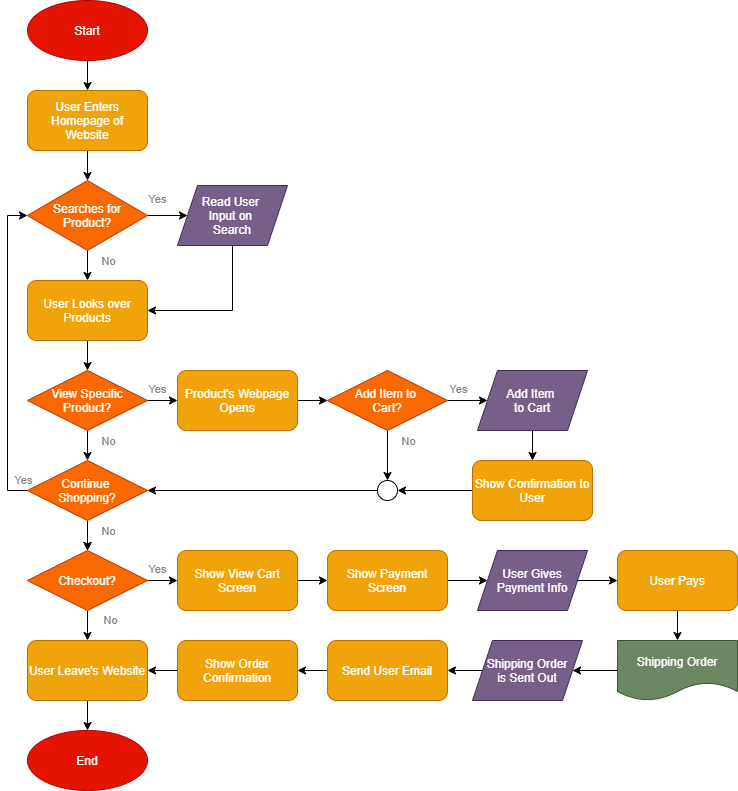

The diagram above was exported from draw.io. Its source (the exported page's mxGraphModel, read from the mxfile embedded in the PNG):
<mxGraphModel dx="1050" dy="790" grid="1" gridSize="10" guides="1" tooltips="1" connect="1" arrows="1" fold="1" page="1" pageScale="1" pageWidth="850" pageHeight="1100" math="0" shadow="0">
  <root>
    <mxCell id="0" />
    <mxCell id="1" parent="0" />
    <mxCell id="2" value="Start" style="ellipse;whiteSpace=wrap;html=1;fillColor=#e51400;strokeColor=#B20000;fontColor=#ffffff;" parent="1" vertex="1">
      <mxGeometry x="160" width="120" height="60" as="geometry" />
    </mxCell>
    <mxCell id="27" style="edgeStyle=orthogonalEdgeStyle;rounded=0;orthogonalLoop=1;jettySize=auto;html=1;entryX=0.5;entryY=0;entryDx=0;entryDy=0;" parent="1" source="3" target="7" edge="1">
      <mxGeometry relative="1" as="geometry" />
    </mxCell>
    <mxCell id="3" value="User Enters Homepage of Website" style="rounded=1;whiteSpace=wrap;html=1;fillColor=#f0a30a;strokeColor=#BD7000;fontColor=#ffffff;" parent="1" vertex="1">
      <mxGeometry x="160" y="90" width="120" height="60" as="geometry" />
    </mxCell>
    <mxCell id="4" value="" style="endArrow=classic;html=1;exitX=0.5;exitY=1;exitDx=0;exitDy=0;entryX=0.5;entryY=0;entryDx=0;entryDy=0;" parent="1" source="2" target="3" edge="1">
      <mxGeometry width="50" height="50" relative="1" as="geometry">
        <mxPoint x="190" y="330" as="sourcePoint" />
        <mxPoint x="240" y="280" as="targetPoint" />
      </mxGeometry>
    </mxCell>
    <mxCell id="28" style="edgeStyle=orthogonalEdgeStyle;rounded=0;orthogonalLoop=1;jettySize=auto;html=1;entryX=0.5;entryY=0;entryDx=0;entryDy=0;" parent="1" source="7" target="16" edge="1">
      <mxGeometry relative="1" as="geometry" />
    </mxCell>
    <mxCell id="30" style="edgeStyle=orthogonalEdgeStyle;rounded=0;orthogonalLoop=1;jettySize=auto;html=1;" parent="1" source="7" target="15" edge="1">
      <mxGeometry relative="1" as="geometry" />
    </mxCell>
    <mxCell id="7" value="&lt;font style=&quot;font-size: 12px&quot;&gt;Searches for&lt;br&gt;Product?&lt;br&gt;&lt;/font&gt;" style="rhombus;whiteSpace=wrap;html=1;fillColor=#fa6800;strokeColor=#C73500;fontColor=#ffffff;" parent="1" vertex="1">
      <mxGeometry x="160" y="180" width="120" height="70" as="geometry" />
    </mxCell>
    <mxCell id="35" style="edgeStyle=orthogonalEdgeStyle;rounded=0;orthogonalLoop=1;jettySize=auto;html=1;entryX=1;entryY=0.5;entryDx=0;entryDy=0;" parent="1" source="15" target="16" edge="1">
      <mxGeometry relative="1" as="geometry">
        <Array as="points">
          <mxPoint x="365" y="310" />
        </Array>
      </mxGeometry>
    </mxCell>
    <mxCell id="15" value="Read User &lt;br&gt;Input on &lt;br&gt;Search" style="shape=parallelogram;perimeter=parallelogramPerimeter;whiteSpace=wrap;html=1;fixedSize=1;fillColor=#76608a;strokeColor=#432D57;fontColor=#ffffff;" parent="1" vertex="1">
      <mxGeometry x="310" y="185" width="110" height="60" as="geometry" />
    </mxCell>
    <mxCell id="32" style="edgeStyle=orthogonalEdgeStyle;rounded=0;orthogonalLoop=1;jettySize=auto;html=1;entryX=0.5;entryY=0;entryDx=0;entryDy=0;" parent="1" source="16" target="24" edge="1">
      <mxGeometry relative="1" as="geometry" />
    </mxCell>
    <mxCell id="16" value="User Looks over Products" style="rounded=1;whiteSpace=wrap;html=1;fillColor=#f0a30a;strokeColor=#BD7000;fontColor=#ffffff;" parent="1" vertex="1">
      <mxGeometry x="160" y="280" width="120" height="60" as="geometry" />
    </mxCell>
    <mxCell id="58" style="edgeStyle=orthogonalEdgeStyle;rounded=0;orthogonalLoop=1;jettySize=auto;html=1;entryX=0;entryY=0.5;entryDx=0;entryDy=0;fontColor=#000000;" parent="1" source="24" target="48" edge="1">
      <mxGeometry relative="1" as="geometry" />
    </mxCell>
    <mxCell id="67" style="edgeStyle=orthogonalEdgeStyle;rounded=0;orthogonalLoop=1;jettySize=auto;html=1;entryX=0.5;entryY=0;entryDx=0;entryDy=0;fontColor=#000000;" parent="1" source="24" target="61" edge="1">
      <mxGeometry relative="1" as="geometry" />
    </mxCell>
    <mxCell id="24" value="&lt;font style=&quot;font-size: 12px&quot;&gt;View Specific&lt;br&gt;Product?&lt;br&gt;&lt;/font&gt;" style="rhombus;whiteSpace=wrap;html=1;fillColor=#fa6800;strokeColor=#C73500;fontColor=#ffffff;" parent="1" vertex="1">
      <mxGeometry x="160" y="370" width="120" height="60" as="geometry" />
    </mxCell>
    <mxCell id="84" style="edgeStyle=orthogonalEdgeStyle;rounded=0;orthogonalLoop=1;jettySize=auto;html=1;entryX=0;entryY=0.5;entryDx=0;entryDy=0;fontColor=#FFFFFF;" parent="1" source="48" target="59" edge="1">
      <mxGeometry relative="1" as="geometry" />
    </mxCell>
    <mxCell id="48" value="Product's Webpage Opens" style="rounded=1;whiteSpace=wrap;html=1;fillColor=#f0a30a;strokeColor=#BD7000;fontColor=#ffffff;" parent="1" vertex="1">
      <mxGeometry x="310" y="370" width="120" height="60" as="geometry" />
    </mxCell>
    <mxCell id="88" style="edgeStyle=orthogonalEdgeStyle;rounded=0;orthogonalLoop=1;jettySize=auto;html=1;entryX=0.5;entryY=0;entryDx=0;entryDy=0;fontColor=#FFFFFF;" parent="1" source="59" target="87" edge="1">
      <mxGeometry relative="1" as="geometry" />
    </mxCell>
    <mxCell id="94" style="edgeStyle=orthogonalEdgeStyle;rounded=0;orthogonalLoop=1;jettySize=auto;html=1;entryX=0;entryY=0.5;entryDx=0;entryDy=0;fontColor=#FFFFFF;" parent="1" source="59" target="93" edge="1">
      <mxGeometry relative="1" as="geometry" />
    </mxCell>
    <mxCell id="59" value="&lt;font style=&quot;font-size: 12px&quot;&gt;Add Item to &lt;br&gt;Cart?&lt;br&gt;&lt;/font&gt;" style="rhombus;whiteSpace=wrap;html=1;fillColor=#fa6800;strokeColor=#C73500;fontColor=#ffffff;" parent="1" vertex="1">
      <mxGeometry x="460" y="370" width="120" height="60" as="geometry" />
    </mxCell>
    <mxCell id="64" style="edgeStyle=orthogonalEdgeStyle;rounded=0;orthogonalLoop=1;jettySize=auto;html=1;entryX=0.5;entryY=0;entryDx=0;entryDy=0;fontColor=#000000;" parent="1" source="61" target="63" edge="1">
      <mxGeometry relative="1" as="geometry" />
    </mxCell>
    <mxCell id="74" style="edgeStyle=orthogonalEdgeStyle;rounded=0;orthogonalLoop=1;jettySize=auto;html=1;entryX=0;entryY=0.5;entryDx=0;entryDy=0;fontColor=#000000;" parent="1" source="61" target="7" edge="1">
      <mxGeometry relative="1" as="geometry">
        <Array as="points">
          <mxPoint x="140" y="490" />
          <mxPoint x="140" y="215" />
        </Array>
      </mxGeometry>
    </mxCell>
    <mxCell id="137" value="" style="edgeStyle=orthogonalEdgeStyle;rounded=0;orthogonalLoop=1;jettySize=auto;html=1;" parent="1" source="61" target="63" edge="1">
      <mxGeometry relative="1" as="geometry" />
    </mxCell>
    <mxCell id="61" value="&lt;font style=&quot;font-size: 12px&quot;&gt;Continue &lt;br&gt;Shopping?&lt;br&gt;&lt;/font&gt;" style="rhombus;whiteSpace=wrap;html=1;fillColor=#fa6800;strokeColor=#C73500;fontColor=#ffffff;" parent="1" vertex="1">
      <mxGeometry x="160" y="460" width="120" height="60" as="geometry" />
    </mxCell>
    <mxCell id="70" style="edgeStyle=orthogonalEdgeStyle;rounded=0;orthogonalLoop=1;jettySize=auto;html=1;entryX=0.5;entryY=0;entryDx=0;entryDy=0;fontColor=#000000;" parent="1" source="63" target="69" edge="1">
      <mxGeometry relative="1" as="geometry" />
    </mxCell>
    <mxCell id="116" style="edgeStyle=orthogonalEdgeStyle;rounded=0;orthogonalLoop=1;jettySize=auto;html=1;entryX=0;entryY=0.5;entryDx=0;entryDy=0;fontColor=#FFFFFF;" parent="1" source="63" target="101" edge="1">
      <mxGeometry relative="1" as="geometry" />
    </mxCell>
    <mxCell id="63" value="&lt;font style=&quot;font-size: 12px&quot;&gt;Checkout?&lt;br&gt;&lt;/font&gt;" style="rhombus;whiteSpace=wrap;html=1;fillColor=#fa6800;strokeColor=#C73500;fontColor=#ffffff;" parent="1" vertex="1">
      <mxGeometry x="160" y="550" width="120" height="60" as="geometry" />
    </mxCell>
    <mxCell id="73" style="edgeStyle=orthogonalEdgeStyle;rounded=0;orthogonalLoop=1;jettySize=auto;html=1;entryX=0.5;entryY=0;entryDx=0;entryDy=0;fontColor=#000000;" parent="1" source="69" target="72" edge="1">
      <mxGeometry relative="1" as="geometry" />
    </mxCell>
    <mxCell id="69" value="User Leave's Website" style="rounded=1;whiteSpace=wrap;html=1;fillColor=#f0a30a;strokeColor=#BD7000;fontColor=#ffffff;" parent="1" vertex="1">
      <mxGeometry x="160" y="640" width="120" height="60" as="geometry" />
    </mxCell>
    <mxCell id="72" value="End" style="ellipse;whiteSpace=wrap;html=1;fillColor=#e51400;strokeColor=#B20000;fontColor=#ffffff;" parent="1" vertex="1">
      <mxGeometry x="160" y="730" width="120" height="60" as="geometry" />
    </mxCell>
    <mxCell id="89" style="edgeStyle=orthogonalEdgeStyle;rounded=0;orthogonalLoop=1;jettySize=auto;html=1;entryX=1;entryY=0.5;entryDx=0;entryDy=0;fontColor=#FFFFFF;" parent="1" source="87" target="61" edge="1">
      <mxGeometry relative="1" as="geometry" />
    </mxCell>
    <mxCell id="87" value="X" style="ellipse;whiteSpace=wrap;html=1;aspect=fixed;fontColor=#FFFFFF;" parent="1" vertex="1">
      <mxGeometry x="510" y="480" width="20" height="20" as="geometry" />
    </mxCell>
    <mxCell id="96" style="edgeStyle=orthogonalEdgeStyle;rounded=0;orthogonalLoop=1;jettySize=auto;html=1;entryX=0.5;entryY=0;entryDx=0;entryDy=0;fontColor=#FFFFFF;" parent="1" source="93" target="95" edge="1">
      <mxGeometry relative="1" as="geometry" />
    </mxCell>
    <mxCell id="93" value="Add Item &lt;br&gt;to Cart" style="shape=parallelogram;perimeter=parallelogramPerimeter;whiteSpace=wrap;html=1;fixedSize=1;fillColor=#76608a;strokeColor=#432D57;fontColor=#ffffff;" parent="1" vertex="1">
      <mxGeometry x="610" y="370" width="110" height="60" as="geometry" />
    </mxCell>
    <mxCell id="97" style="edgeStyle=orthogonalEdgeStyle;rounded=0;orthogonalLoop=1;jettySize=auto;html=1;entryX=1;entryY=0.5;entryDx=0;entryDy=0;fontColor=#FFFFFF;" parent="1" source="95" target="87" edge="1">
      <mxGeometry relative="1" as="geometry" />
    </mxCell>
    <mxCell id="95" value="Show Confirmation to User" style="rounded=1;whiteSpace=wrap;html=1;fillColor=#f0a30a;strokeColor=#BD7000;fontColor=#ffffff;" parent="1" vertex="1">
      <mxGeometry x="605" y="460" width="120" height="60" as="geometry" />
    </mxCell>
    <mxCell id="117" style="edgeStyle=orthogonalEdgeStyle;rounded=0;orthogonalLoop=1;jettySize=auto;html=1;entryX=0;entryY=0.5;entryDx=0;entryDy=0;fontColor=#FFFFFF;" parent="1" source="101" target="102" edge="1">
      <mxGeometry relative="1" as="geometry" />
    </mxCell>
    <mxCell id="101" value="Show View Cart Screen" style="rounded=1;whiteSpace=wrap;html=1;fillColor=#f0a30a;strokeColor=#BD7000;fontColor=#ffffff;" parent="1" vertex="1">
      <mxGeometry x="310" y="550" width="120" height="60" as="geometry" />
    </mxCell>
    <mxCell id="106" style="edgeStyle=orthogonalEdgeStyle;rounded=0;orthogonalLoop=1;jettySize=auto;html=1;fontColor=#FFFFFF;" parent="1" source="102" target="103" edge="1">
      <mxGeometry relative="1" as="geometry" />
    </mxCell>
    <mxCell id="102" value="Show Payment Screen" style="rounded=1;whiteSpace=wrap;html=1;fillColor=#f0a30a;strokeColor=#BD7000;fontColor=#ffffff;" parent="1" vertex="1">
      <mxGeometry x="460" y="550" width="120" height="60" as="geometry" />
    </mxCell>
    <mxCell id="119" style="edgeStyle=orthogonalEdgeStyle;rounded=0;orthogonalLoop=1;jettySize=auto;html=1;entryX=0;entryY=0.5;entryDx=0;entryDy=0;fontColor=#FFFFFF;" parent="1" source="103" target="105" edge="1">
      <mxGeometry relative="1" as="geometry" />
    </mxCell>
    <mxCell id="103" value="User Gives Payment Info" style="shape=parallelogram;perimeter=parallelogramPerimeter;whiteSpace=wrap;html=1;fixedSize=1;fillColor=#76608a;strokeColor=#432D57;fontColor=#ffffff;" parent="1" vertex="1">
      <mxGeometry x="610" y="550" width="110" height="60" as="geometry" />
    </mxCell>
    <mxCell id="115" style="edgeStyle=orthogonalEdgeStyle;rounded=0;orthogonalLoop=1;jettySize=auto;html=1;entryX=1;entryY=0.5;entryDx=0;entryDy=0;fontColor=#FFFFFF;" parent="1" source="104" target="69" edge="1">
      <mxGeometry relative="1" as="geometry" />
    </mxCell>
    <mxCell id="104" value="Show Order Confirmation" style="rounded=1;whiteSpace=wrap;html=1;fillColor=#f0a30a;strokeColor=#BD7000;fontColor=#ffffff;" parent="1" vertex="1">
      <mxGeometry x="310" y="640" width="120" height="60" as="geometry" />
    </mxCell>
    <mxCell id="113" style="edgeStyle=orthogonalEdgeStyle;rounded=0;orthogonalLoop=1;jettySize=auto;html=1;entryX=0.5;entryY=0;entryDx=0;entryDy=0;fontColor=#FFFFFF;" parent="1" source="105" target="111" edge="1">
      <mxGeometry relative="1" as="geometry" />
    </mxCell>
    <mxCell id="105" value="User Pays" style="rounded=1;whiteSpace=wrap;html=1;fillColor=#f0a30a;strokeColor=#BD7000;fontColor=#ffffff;" parent="1" vertex="1">
      <mxGeometry x="750" y="550" width="120" height="60" as="geometry" />
    </mxCell>
    <mxCell id="121" style="edgeStyle=orthogonalEdgeStyle;rounded=0;orthogonalLoop=1;jettySize=auto;html=1;entryX=1;entryY=0.5;entryDx=0;entryDy=0;fontColor=#FFFFFF;" parent="1" source="108" target="120" edge="1">
      <mxGeometry relative="1" as="geometry" />
    </mxCell>
    <mxCell id="108" value="Shipping Order&lt;br&gt;is Sent Out" style="shape=parallelogram;perimeter=parallelogramPerimeter;whiteSpace=wrap;html=1;fixedSize=1;fillColor=#76608a;strokeColor=#432D57;fontColor=#ffffff;" parent="1" vertex="1">
      <mxGeometry x="605" y="640" width="110" height="60" as="geometry" />
    </mxCell>
    <mxCell id="114" style="edgeStyle=orthogonalEdgeStyle;rounded=0;orthogonalLoop=1;jettySize=auto;html=1;fontColor=#FFFFFF;" parent="1" source="111" target="108" edge="1">
      <mxGeometry relative="1" as="geometry" />
    </mxCell>
    <mxCell id="111" value="Shipping Order" style="shape=document;whiteSpace=wrap;html=1;boundedLbl=1;fontColor=#ffffff;fillColor=#6d8764;strokeColor=#3A5431;" parent="1" vertex="1">
      <mxGeometry x="750" y="640" width="120" height="60" as="geometry" />
    </mxCell>
    <mxCell id="122" style="edgeStyle=orthogonalEdgeStyle;rounded=0;orthogonalLoop=1;jettySize=auto;html=1;entryX=1;entryY=0.5;entryDx=0;entryDy=0;fontColor=#FFFFFF;" parent="1" source="120" target="104" edge="1">
      <mxGeometry relative="1" as="geometry" />
    </mxCell>
    <mxCell id="120" value="Send User Email" style="rounded=1;whiteSpace=wrap;html=1;fillColor=#f0a30a;strokeColor=#BD7000;fontColor=#ffffff;" parent="1" vertex="1">
      <mxGeometry x="460" y="640" width="120" height="60" as="geometry" />
    </mxCell>
    <mxCell id="123" value="Yes" style="edgeLabel;html=1;align=center;verticalAlign=middle;resizable=0;points=[];labelBackgroundColor=none;fontColor=#828282;" parent="1" vertex="1" connectable="0">
      <mxGeometry x="290.0022222222222" y="190" as="geometry">
        <mxPoint x="-1" y="8" as="offset" />
      </mxGeometry>
    </mxCell>
    <mxCell id="131" value="Yes" style="edgeLabel;html=1;align=center;verticalAlign=middle;resizable=0;points=[];labelBackgroundColor=none;fontColor=#828282;" parent="1" vertex="1" connectable="0">
      <mxGeometry x="290" y="380" as="geometry">
        <mxPoint x="-1" y="8" as="offset" />
      </mxGeometry>
    </mxCell>
    <mxCell id="132" value="Yes" style="edgeLabel;html=1;align=center;verticalAlign=middle;resizable=0;points=[];labelBackgroundColor=none;fontColor=#828282;" parent="1" vertex="1" connectable="0">
      <mxGeometry x="290" y="560" as="geometry">
        <mxPoint x="-1" y="8" as="offset" />
      </mxGeometry>
    </mxCell>
    <mxCell id="133" value="Yes" style="edgeLabel;html=1;align=center;verticalAlign=middle;resizable=0;points=[];labelBackgroundColor=none;fontColor=#828282;" parent="1" vertex="1" connectable="0">
      <mxGeometry x="591" y="380" as="geometry">
        <mxPoint x="-1" y="8" as="offset" />
      </mxGeometry>
    </mxCell>
    <mxCell id="134" value="No" style="edgeLabel;html=1;align=center;verticalAlign=middle;resizable=0;points=[];labelBackgroundColor=none;fontColor=#828282;" parent="1" vertex="1" connectable="0">
      <mxGeometry x="240" y="260" as="geometry" />
    </mxCell>
    <mxCell id="136" value="No" style="edgeLabel;html=1;align=center;verticalAlign=middle;resizable=0;points=[];labelBackgroundColor=none;fontColor=#828282;" parent="1" vertex="1" connectable="0">
      <mxGeometry x="240" y="440" as="geometry" />
    </mxCell>
    <mxCell id="138" value="No" style="edgeLabel;html=1;align=center;verticalAlign=middle;resizable=0;points=[];labelBackgroundColor=none;fontColor=#828282;" parent="1" vertex="1" connectable="0">
      <mxGeometry x="240" y="530" as="geometry" />
    </mxCell>
    <mxCell id="139" value="No" style="edgeLabel;html=1;align=center;verticalAlign=middle;resizable=0;points=[];labelBackgroundColor=none;fontColor=#828282;" parent="1" vertex="1" connectable="0">
      <mxGeometry x="540" y="440" as="geometry" />
    </mxCell>
    <mxCell id="141" value="Yes" style="edgeLabel;html=1;align=center;verticalAlign=middle;resizable=0;points=[];labelBackgroundColor=none;fontColor=#828282;" parent="1" vertex="1" connectable="0">
      <mxGeometry x="160" y="480" as="geometry">
        <mxPoint x="-5" y="-1" as="offset" />
      </mxGeometry>
    </mxCell>
    <mxCell id="142" value="No" style="edgeLabel;html=1;align=center;verticalAlign=middle;resizable=0;points=[];labelBackgroundColor=none;fontColor=#828282;" vertex="1" connectable="0" parent="1">
      <mxGeometry x="250" y="620" as="geometry">
        <mxPoint x="-8" y="-1" as="offset" />
      </mxGeometry>
    </mxCell>
  </root>
</mxGraphModel>